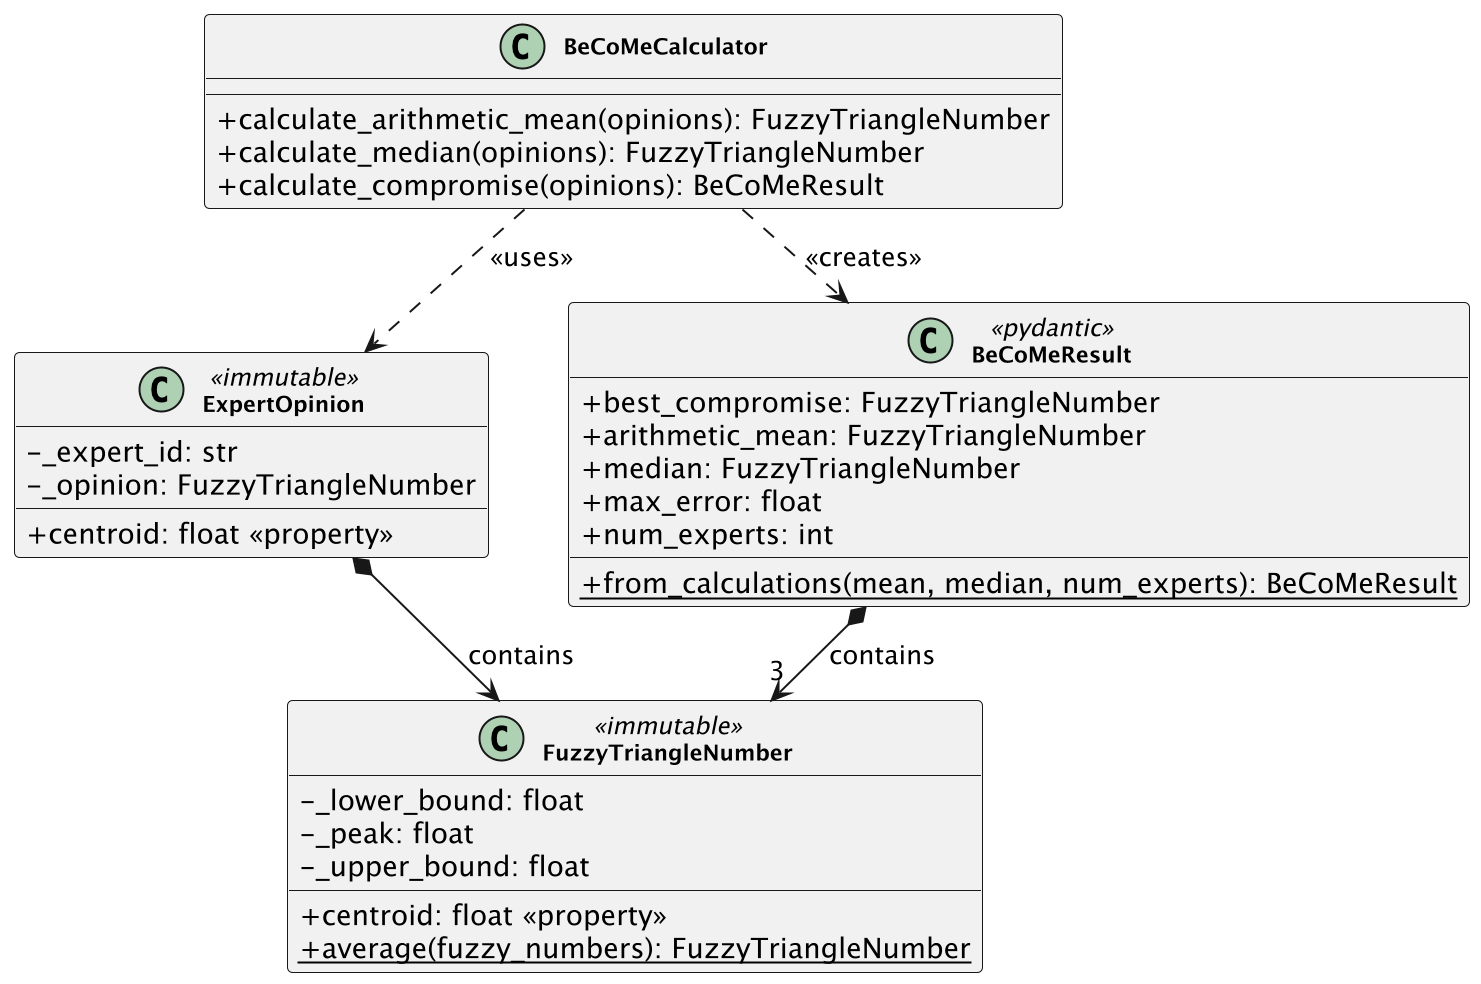

The diagram above was rendered by PlantUML. Its source (embedded in the PNG):
@startuml BeCoMe-Class-Diagram
scale 2

' Style configuration
skinparam classAttributeIconSize 0
skinparam classFontSize 11
skinparam classFontStyle bold
skinparam backgroundColor #FFFFFF
skinparam shadowing false
skinparam nodesep 40
skinparam ranksep 30

' Layout
top to bottom direction

' ==================== CORE CLASSES ====================

class FuzzyTriangleNumber <<immutable>> {
    - _lower_bound: float
    - _peak: float
    - _upper_bound: float
    __
    + centroid: float <<property>>
    + {static} average(fuzzy_numbers): FuzzyTriangleNumber
}

class ExpertOpinion <<immutable>> {
    - _expert_id: str
    - _opinion: FuzzyTriangleNumber
    __
    + centroid: float <<property>>
}

class BeCoMeCalculator {
    + calculate_arithmetic_mean(opinions): FuzzyTriangleNumber
    + calculate_median(opinions): FuzzyTriangleNumber
    + calculate_compromise(opinions): BeCoMeResult
}

class BeCoMeResult <<pydantic>> {
    + best_compromise: FuzzyTriangleNumber
    + arithmetic_mean: FuzzyTriangleNumber
    + median: FuzzyTriangleNumber
    + max_error: float
    + num_experts: int
    __
    + {static} from_calculations(mean, median, num_experts): BeCoMeResult
}

' ==================== RELATIONSHIPS ====================

ExpertOpinion *--> FuzzyTriangleNumber : contains
BeCoMeResult *--> "3" FuzzyTriangleNumber : contains
BeCoMeCalculator ..> ExpertOpinion : <<uses>>
BeCoMeCalculator ..> BeCoMeResult : <<creates>>

@enduml